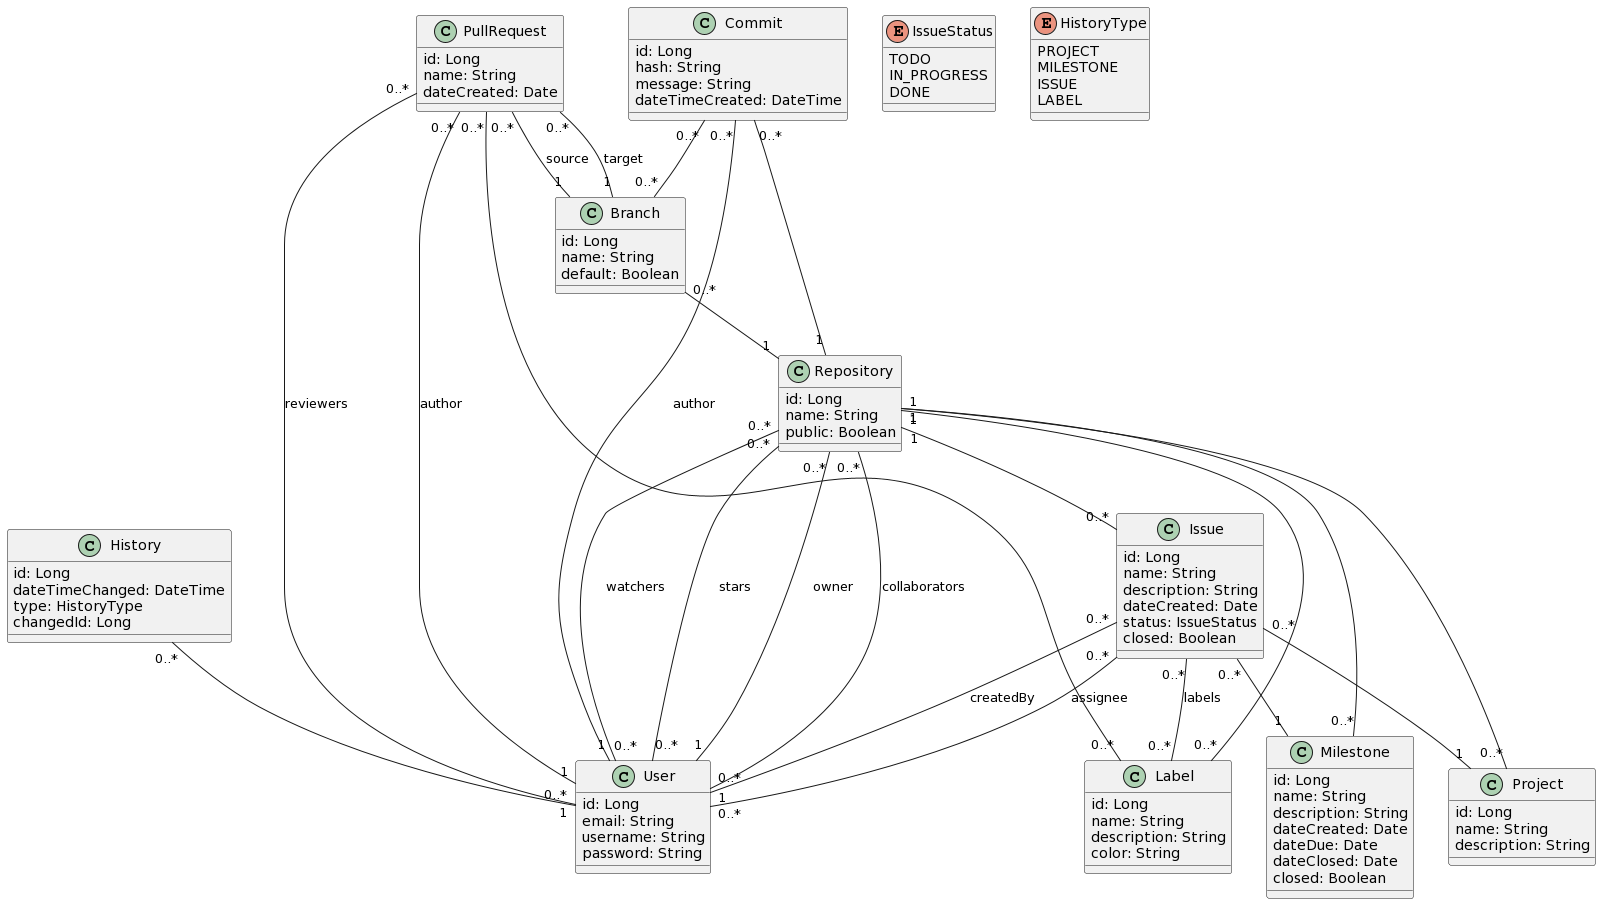

The diagram above was rendered by PlantUML. Its source (embedded in the PNG):
@startuml
class User {
    id: Long
    email: String
    username: String
    password: String
}

class Repository {
    id: Long
    name: String
    public: Boolean
}

class Project {
    id: Long
    name: String
    description: String
}

class Commit {
    id: Long
    hash: String
    message: String
    dateTimeCreated: DateTime

}

class PullRequest {
    id: Long
    name: String
    dateCreated: Date

}

class Branch {
    id: Long
    name: String
    default: Boolean
}

class Milestone {
    id: Long
    name: String
    description: String
    dateCreated: Date
    dateDue: Date
    dateClosed: Date
    closed: Boolean
}

class Issue {
    id: Long
    name: String
    description: String
    dateCreated: Date
    status: IssueStatus
    closed: Boolean
}

enum IssueStatus {
    TODO
    IN_PROGRESS
    DONE
}

class Label {
    id: Long
    name: String
    description: String
    color: String
}

class History {
    id: Long
    dateTimeChanged: DateTime
    type: HistoryType
    changedId: Long
}

enum HistoryType {
    PROJECT
    MILESTONE
    ISSUE
    LABEL
}


Repository "1" -- "0..*" Project
Repository "1" -- "0..*" Milestone
Repository "1" -- "0..*" Label
Repository "1" -- "0..*" Issue
Repository "0..*" -- "1" User : owner
Repository "0..*" -- "0..*" User : collaborators
Repository "0..*" -- "0..*" User : watchers
Repository "0..*" -- "0..*" User : stars
Issue "0..*" -- "1" Milestone
Issue "0..*" -- "1" Project
Issue "0..*" -- "0..*" Label : labels
Issue "0..*" -- "1" User : createdBy
Issue "0..*" -- "0..*" User : assignee
Branch "0..*" -- "1" Repository
Commit "0..*" -- "1" User : author
Commit "0..*" -- "1" Repository
Commit "0..*" -- "0..*" Branch
PullRequest "0..*" -- "1" User : author
PullRequest "0..*" -- "0..*" User : reviewers
PullRequest "0..*" -- "0..*" Label
PullRequest "0..*" -- "1" Branch : source
PullRequest "0..*" -- "1" Branch : target

History "0..*" -- "1" User
@enduml